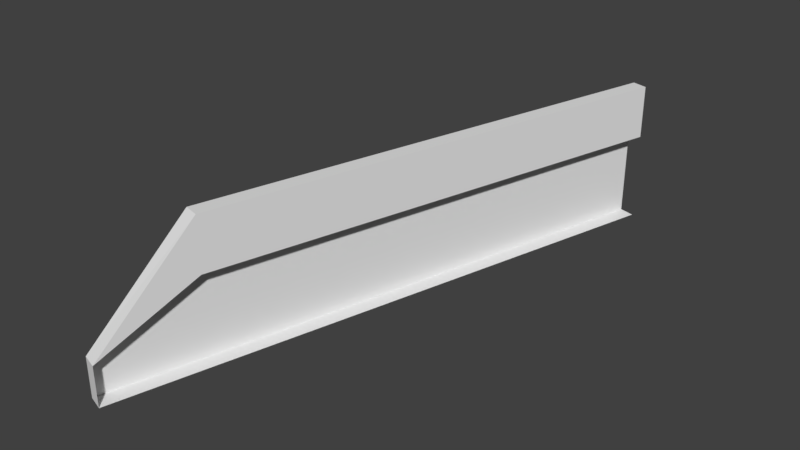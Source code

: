 # Source: Bridge30_Lateral14.blend  (saved by Blender 2.78.0; exported with 4.5.12 LTS)
import bpy
from mathutils import Matrix  # noqa: F401  (used for matrix-valued properties, if any)

bpy.ops.wm.read_factory_settings(use_empty=True)
scene = bpy.context.scene
scene.name = 'Scene'

# ---- collections
col_collection_1 = bpy.data.collections.new('Collection 1'); scene.collection.children.link(col_collection_1)

# ---- materials (node trees are filled in below, after node groups)
mat_material_001 = bpy.data.materials.new('Material.001')
mat_material_001.alpha_threshold = 0.0
mat_material_001.use_transparent_shadow = False
mat_material_001.roughness = 0.5

# ---- material node trees

# ---- world
world_world = bpy.data.worlds.new('World'); scene.world = world_world
world_world.color = (0.05088, 0.05088, 0.05088)
world_world.use_sun_shadow = False
world_world.sun_shadow_jitter_overblur = 0.0
world_world.cycles.sampling_method = 'MANUAL'

# ---- meshes
me_cube_001 = bpy.data.meshes.new('Cube.001')
me_cube_001.from_pydata([(-2.09, -10.35, 1.729e-06), (-1.832, -9.393, 0.9199), (-1.931, -10.4, 1.729e-06), (-1.673, -9.435, 0.9199), (-1.832, -9.393, 1.729e-06), (-1.673, -9.435, 1.729e-06), (-1.832, -9.393, 1.477), (-1.673, -9.435, 1.477), (-2.09, -10.35, 0.4106), (-1.931, -10.4, 0.4106), (-1.832, -9.393, 0.4106), (-1.539, -8.3, 0.4106), (-1.38, -8.342, 1.477), (-1.539, -8.3, 1.477), (-1.38, -8.342, 1.729e-06), (-1.539, -8.3, 0.9199), (-1.38, -8.342, 0.9199), (-1.539, -8.3, 1.729e-06), (-0.5094, -4.455, 1.729e-06), (-0.5094, -4.455, 0.4106), (-0.3502, -4.498, 1.477), (-0.5094, -4.455, 1.477), (-0.3502, -4.498, 1.729e-06), (-0.5094, -4.455, 0.9199), (-0.3502, -4.498, 0.9199)], [], [(10, 8, 1), (5, 2, 0, 4), (9, 3, 7), (8, 6, 1), (16, 12, 7, 3), (13, 6, 7, 12), (14, 5, 4, 17), (11, 10, 1, 15), (0, 2, 9, 8), (4, 0, 8, 10), (7, 6, 8, 9), (19, 11, 15, 23), (17, 4, 10, 11), (18, 17, 11, 19), (22, 14, 17, 18), (21, 13, 12, 20), (20, 12, 16, 24), (6, 13, 15, 1), (13, 21, 23, 15)])
_uv = me_cube_001.uv_layers.new(name='UVMap')
_uv.uv.foreach_set('vector', [0.3613, 0.8279, 0.3613, 0.9891, 0.1887, 0.8279, 0.8883, 0.8279, 0.8883, 0.9891, 0.8325, 0.9891, 0.8325, 0.8279, 0.8325, 0.0, 0.6885, 0.1675, 0.5005, 0.175, 0.3613, 0.9891, 1.212e-07, 0.8279, 0.1887, 0.8279, 0.7204, 0.3502, 0.5324, 0.3577, 0.5005, 0.175, 0.6885, 0.1675, 0.8883, 0.1833, 0.8883, 1.544e-07, 0.9442, 0.0, 0.9442, 0.1833, 0.8883, 0.6446, 0.8883, 0.8279, 0.8325, 0.8279, 0.8325, 0.6446, 0.3613, 0.6446, 0.3613, 0.8279, 0.1887, 0.8279, 0.1887, 0.6446, 0.9442, 0.0, 1.0, 1.207e-07, 1.0, 0.0665, 0.9442, 0.0665, 0.5005, 0.8279, 0.5005, 0.9891, 0.3613, 0.9891, 0.3613, 0.8279, 1.0, 0.2391, 0.9442, 0.2391, 0.9442, 0.0665, 1.0, 0.0665, 0.3613, 7.722e-08, 0.3613, 0.6446, 0.1887, 0.6446, 0.1887, 0.0, 0.5005, 0.6446, 0.5005, 0.8279, 0.3613, 0.8279, 0.3613, 0.6446, 0.5005, 0.0, 0.5005, 0.6446, 0.3613, 0.6446, 0.3613, 7.722e-08, 0.8883, 0.0, 0.8883, 0.6446, 0.8325, 0.6446, 0.8325, 1.544e-07, 0.8883, 0.8279, 0.8883, 0.1833, 0.9442, 0.1833, 0.9442, 0.8279, 0.6445, 1.0, 0.5324, 0.3577, 0.7204, 0.3502, 0.8325, 0.9925, 1.212e-07, 0.8279, 4.04e-08, 0.6446, 0.1887, 0.6446, 0.1887, 0.8279, 4.04e-08, 0.6446, 0.0, 0.0, 0.1887, 0.0, 0.1887, 0.6446])
me_cube_001.materials.append(mat_material_001)
me_cube_001.use_remesh_preserve_volume = False
me_cube_001.use_remesh_preserve_attributes = False
me_cube_001.use_mirror_vertex_groups = False
me_cube_001.update()

# ---- objects
ob_cube = bpy.data.objects.new('Cube', me_cube_001)

# ---- transforms, parenting, visibility, modifiers, constraints
ob_cube.location = (0.0, 0.0, 0.0)
ob_cube.lineart.crease_threshold = 0.0
_vg = ob_cube.vertex_groups.new(name='Group')

# ---- collection membership
col_collection_1.objects.link(ob_cube)

# ---- scene / render settings (as saved in the file)
scene.frame_start = 1; scene.frame_end = 250; scene.frame_set(0)
scene.render.engine = 'BLENDER_EEVEE_NEXT'
scene.render.resolution_percentage = 50
scene.render.dither_intensity = 0.0
scene.cycles.use_denoising = False
scene.cycles.samples = 128
scene.cycles.sampling_pattern = 'TABULATED_SOBOL'
scene.cycles.light_sampling_threshold = 0.0
scene.cycles.use_adaptive_sampling = False
scene.cycles.use_light_tree = False
scene.cycles.blur_glossy = 0.0
scene.cycles.sample_clamp_indirect = 0.0
scene.view_settings.view_transform = 'Standard'
bpy.context.view_layer.update()

# ---- added for rendering (the .blend has no active camera and no usable light): camera, sun
cam_auto = bpy.data.cameras.new('AutoCamera')
cam_auto.lens = 50.0
cam_auto.sensor_width = 36.0
cam_auto.clip_end = 1000.0
ob_auto_camera = bpy.data.objects.new('AutoCamera', cam_auto)
scene.collection.objects.link(ob_auto_camera)
ob_auto_camera.location = (4.6689, -14.4929, 5.44954)
ob_auto_camera.rotation_euler = (1.09748, -7.21219e-08, 0.694738)
scene.camera = ob_auto_camera
light_auto_sun = bpy.data.lights.new('AutoSun', 'SUN')
light_auto_sun.energy = 3.0
light_auto_sun.angle = 0.0523599
ob_auto_sun = bpy.data.objects.new('AutoSun', light_auto_sun)
scene.collection.objects.link(ob_auto_sun)
ob_auto_sun.rotation_euler = (0.872665, 0.174533, 0.523599)
bpy.context.view_layer.update()
